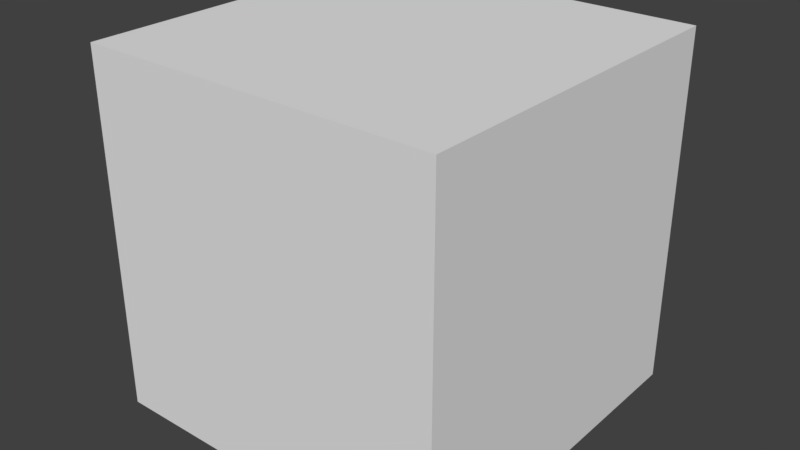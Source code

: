 # Source: cubepart.blend  (saved by Blender 2.79.0; exported with 4.5.12 LTS)
import bpy
from mathutils import Matrix  # noqa: F401  (used for matrix-valued properties, if any)

bpy.ops.wm.read_factory_settings(use_empty=True)
scene = bpy.context.scene
scene.name = 'Scene'

# ---- collections
col_collection_1 = bpy.data.collections.new('Collection 1'); scene.collection.children.link(col_collection_1)

# ---- materials (node trees are filled in below, after node groups)
mat_material = bpy.data.materials.new('Material')
mat_material.alpha_threshold = 0.0
mat_material.use_transparent_shadow = False
mat_material.roughness = 0.5
mat_material.line_color = (0.0, 0.0, 0.0, 1.0)

# ---- material node trees

# ---- world
world_world = bpy.data.worlds.new('World'); scene.world = world_world
world_world.color = (0.05088, 0.05088, 0.05088)
world_world.use_sun_shadow = False
world_world.sun_shadow_jitter_overblur = 0.0
world_world.cycles.sampling_method = 'MANUAL'

# ---- meshes
me_cube = bpy.data.meshes.new('Cube')
me_cube.from_pydata([(1.0, 1.0, -1.0), (1.0, -1.0, -1.0), (-1.0, -1.0, -1.0), (-1.0, 1.0, -1.0), (1.0, 1.0, 1.0), (1.0, -1.0, 1.0), (-1.0, -1.0, 1.0), (-1.0, 1.0, 1.0), (1.0, 1.0, -1.0), (1.0, 1.0, -1.0), (1.0, -1.0, -1.0), (1.0, -1.0, -1.0), (-1.0, 1.0, -1.0), (-1.0, 1.0, -1.0), (1.0, 1.0, 1.0), (1.0, 1.0, 1.0), (-1.0, -1.0, -1.0), (-1.0, -1.0, -1.0), (1.0, -1.0, 1.0), (1.0, -1.0, 1.0), (-1.0, -1.0, 1.0), (-1.0, -1.0, 1.0), (-1.0, 1.0, 1.0), (-1.0, 1.0, 1.0)], [], [(2, 6, 22, 13), (5, 20, 17, 1), (14, 18, 11, 9), (0, 3, 7, 4), (23, 21, 19, 15), (10, 16, 12, 8)])
_uv = me_cube.uv_layers.new(name='UVMap')
_uv.uv.foreach_set('vector', [0.25, 0.75, 8.659e-05, 0.75, 8.659e-05, 0.5, 0.25, 0.5, 0.5, 0.9999, 0.25, 0.9999, 0.25, 0.75, 0.5, 0.75, 0.75, 0.5, 0.75, 0.75, 0.5, 0.75, 0.5, 0.5, 0.5, 0.5, 0.25, 0.5, 0.25, 0.25, 0.5, 0.25, 0.25, 0.25, 0.25, 8.674e-05, 0.5, 8.659e-05, 0.5, 0.25, 0.5, 0.75, 0.25, 0.75, 0.25, 0.5, 0.5, 0.5])
me_cube.materials.append(mat_material)
me_cube.use_remesh_preserve_volume = False
me_cube.use_remesh_preserve_attributes = False
me_cube.use_mirror_vertex_groups = False
me_cube.update()

# ---- objects
ob_cube = bpy.data.objects.new('Cube', me_cube)

# ---- transforms, parenting, visibility, modifiers, constraints
ob_cube.location = (0.0, 0.0, 0.0)
ob_cube.lock_rotations_4d = False
ob_cube.empty_display_type = 'ARROWS'
ob_cube.lineart.crease_threshold = 0.0

# ---- collection membership
col_collection_1.objects.link(ob_cube)

# ---- scene / render settings (as saved in the file)
scene.frame_start = 1; scene.frame_end = 250; scene.frame_set(1)
scene.render.engine = 'BLENDER_EEVEE_NEXT'
scene.render.resolution_percentage = 50
scene.render.dither_intensity = 0.0
scene.cycles.use_denoising = False
scene.cycles.samples = 128
scene.cycles.sampling_pattern = 'TABULATED_SOBOL'
scene.cycles.use_adaptive_sampling = False
scene.cycles.use_light_tree = False
scene.cycles.blur_glossy = 0.0
scene.cycles.sample_clamp_indirect = 0.0
scene.view_settings.view_transform = 'Standard'
bpy.context.view_layer.update()

# ---- added for rendering (the .blend has no active camera and no usable light): camera, sun
cam_auto = bpy.data.cameras.new('AutoCamera')
cam_auto.lens = 50.0
cam_auto.sensor_width = 36.0
cam_auto.clip_end = 1000.0
ob_auto_camera = bpy.data.objects.new('AutoCamera', cam_auto)
scene.collection.objects.link(ob_auto_camera)
ob_auto_camera.location = (3.20507, -3.84609, 2.56406)
ob_auto_camera.rotation_euler = (1.09748, -7.21219e-08, 0.694738)
scene.camera = ob_auto_camera
light_auto_sun = bpy.data.lights.new('AutoSun', 'SUN')
light_auto_sun.energy = 3.0
light_auto_sun.angle = 0.0523599
ob_auto_sun = bpy.data.objects.new('AutoSun', light_auto_sun)
scene.collection.objects.link(ob_auto_sun)
ob_auto_sun.rotation_euler = (0.872665, 0.174533, 0.523599)
bpy.context.view_layer.update()
